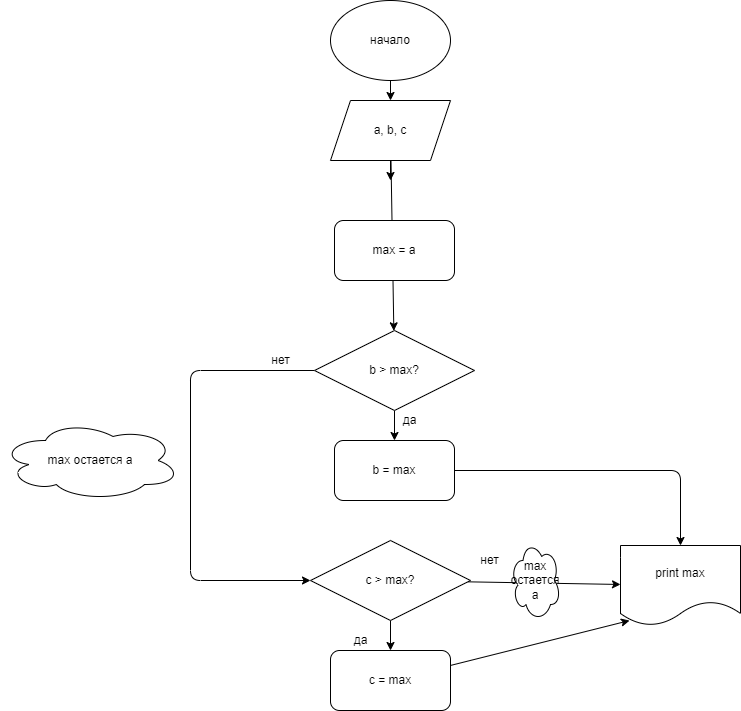

The diagram above was exported from draw.io. Its source (the exported page's mxGraphModel, read from the mxfile embedded in the PNG):
<mxGraphModel dx="1204" dy="511" grid="1" gridSize="10" guides="1" tooltips="1" connect="1" arrows="1" fold="1" page="1" pageScale="1" pageWidth="827" pageHeight="1169" math="0" shadow="0">
  <root>
    <mxCell id="0" />
    <mxCell id="1" parent="0" />
    <mxCell id="4" value="" style="edgeStyle=none;html=1;" parent="1" source="2" target="3" edge="1">
      <mxGeometry relative="1" as="geometry" />
    </mxCell>
    <mxCell id="2" value="начало" style="ellipse;whiteSpace=wrap;html=1;" parent="1" vertex="1">
      <mxGeometry x="350" width="120" height="80" as="geometry" />
    </mxCell>
    <mxCell id="5" style="edgeStyle=none;html=1;" parent="1" source="3" edge="1">
      <mxGeometry relative="1" as="geometry">
        <mxPoint x="410" y="180" as="targetPoint" />
      </mxGeometry>
    </mxCell>
    <mxCell id="9" value="" style="edgeStyle=none;html=1;" parent="1" source="3" target="8" edge="1">
      <mxGeometry relative="1" as="geometry" />
    </mxCell>
    <mxCell id="3" value="a, b, c" style="shape=parallelogram;perimeter=parallelogramPerimeter;whiteSpace=wrap;html=1;fixedSize=1;" parent="1" vertex="1">
      <mxGeometry x="350" y="100" width="120" height="60" as="geometry" />
    </mxCell>
    <mxCell id="11" value="" style="edgeStyle=none;html=1;" parent="1" source="8" target="10" edge="1">
      <mxGeometry relative="1" as="geometry" />
    </mxCell>
    <mxCell id="15" value="" style="edgeStyle=none;html=1;" edge="1" parent="1" source="8" target="14">
      <mxGeometry relative="1" as="geometry">
        <Array as="points">
          <mxPoint x="210" y="370" />
          <mxPoint x="210" y="580" />
        </Array>
      </mxGeometry>
    </mxCell>
    <mxCell id="8" value="b &amp;gt; max?" style="rhombus;whiteSpace=wrap;html=1;" parent="1" vertex="1">
      <mxGeometry x="334" y="330" width="160" height="80" as="geometry" />
    </mxCell>
    <mxCell id="22" style="edgeStyle=none;html=1;entryX=0.5;entryY=0;entryDx=0;entryDy=0;" edge="1" parent="1" source="10" target="20">
      <mxGeometry relative="1" as="geometry">
        <mxPoint x="690" y="470" as="targetPoint" />
        <Array as="points">
          <mxPoint x="700" y="470" />
        </Array>
      </mxGeometry>
    </mxCell>
    <mxCell id="10" value="b = max" style="rounded=1;whiteSpace=wrap;html=1;" parent="1" vertex="1">
      <mxGeometry x="354" y="440" width="120" height="60" as="geometry" />
    </mxCell>
    <mxCell id="12" value="да" style="text;html=1;align=center;verticalAlign=middle;resizable=0;points=[];autosize=1;strokeColor=none;fillColor=none;" parent="1" vertex="1">
      <mxGeometry x="414" y="410" width="30" height="20" as="geometry" />
    </mxCell>
    <mxCell id="13" value="max = a" style="rounded=1;whiteSpace=wrap;html=1;" vertex="1" parent="1">
      <mxGeometry x="354" y="220" width="120" height="60" as="geometry" />
    </mxCell>
    <mxCell id="17" value="" style="edgeStyle=none;html=1;" edge="1" parent="1" source="14" target="16">
      <mxGeometry relative="1" as="geometry" />
    </mxCell>
    <mxCell id="21" value="" style="edgeStyle=none;html=1;" edge="1" parent="1" source="14" target="20">
      <mxGeometry relative="1" as="geometry" />
    </mxCell>
    <mxCell id="14" value="c &amp;gt; max?" style="rhombus;whiteSpace=wrap;html=1;" vertex="1" parent="1">
      <mxGeometry x="330" y="540" width="160" height="80" as="geometry" />
    </mxCell>
    <mxCell id="23" style="edgeStyle=none;html=1;entryX=0.075;entryY=0.938;entryDx=0;entryDy=0;entryPerimeter=0;" edge="1" parent="1" source="16" target="20">
      <mxGeometry relative="1" as="geometry" />
    </mxCell>
    <mxCell id="16" value="c = max" style="rounded=1;whiteSpace=wrap;html=1;" vertex="1" parent="1">
      <mxGeometry x="350" y="650" width="120" height="60" as="geometry" />
    </mxCell>
    <mxCell id="18" value="нет" style="text;html=1;align=center;verticalAlign=middle;resizable=0;points=[];autosize=1;strokeColor=none;fillColor=none;" vertex="1" parent="1">
      <mxGeometry x="285" y="350" width="30" height="20" as="geometry" />
    </mxCell>
    <mxCell id="19" value="да" style="text;html=1;align=center;verticalAlign=middle;resizable=0;points=[];autosize=1;strokeColor=none;fillColor=none;" vertex="1" parent="1">
      <mxGeometry x="365" y="630" width="30" height="20" as="geometry" />
    </mxCell>
    <mxCell id="20" value="print max" style="shape=document;whiteSpace=wrap;html=1;boundedLbl=1;" vertex="1" parent="1">
      <mxGeometry x="640" y="545" width="120" height="80" as="geometry" />
    </mxCell>
    <mxCell id="24" value="нет" style="text;html=1;align=center;verticalAlign=middle;resizable=0;points=[];autosize=1;strokeColor=none;fillColor=none;" vertex="1" parent="1">
      <mxGeometry x="494" y="550" width="30" height="20" as="geometry" />
    </mxCell>
    <mxCell id="25" value="max остается а" style="ellipse;shape=cloud;whiteSpace=wrap;html=1;" vertex="1" parent="1">
      <mxGeometry x="20" y="420" width="180" height="80" as="geometry" />
    </mxCell>
    <mxCell id="26" value="max остается а" style="ellipse;shape=cloud;whiteSpace=wrap;html=1;" vertex="1" parent="1">
      <mxGeometry x="530" y="540" width="50" height="80" as="geometry" />
    </mxCell>
  </root>
</mxGraphModel>